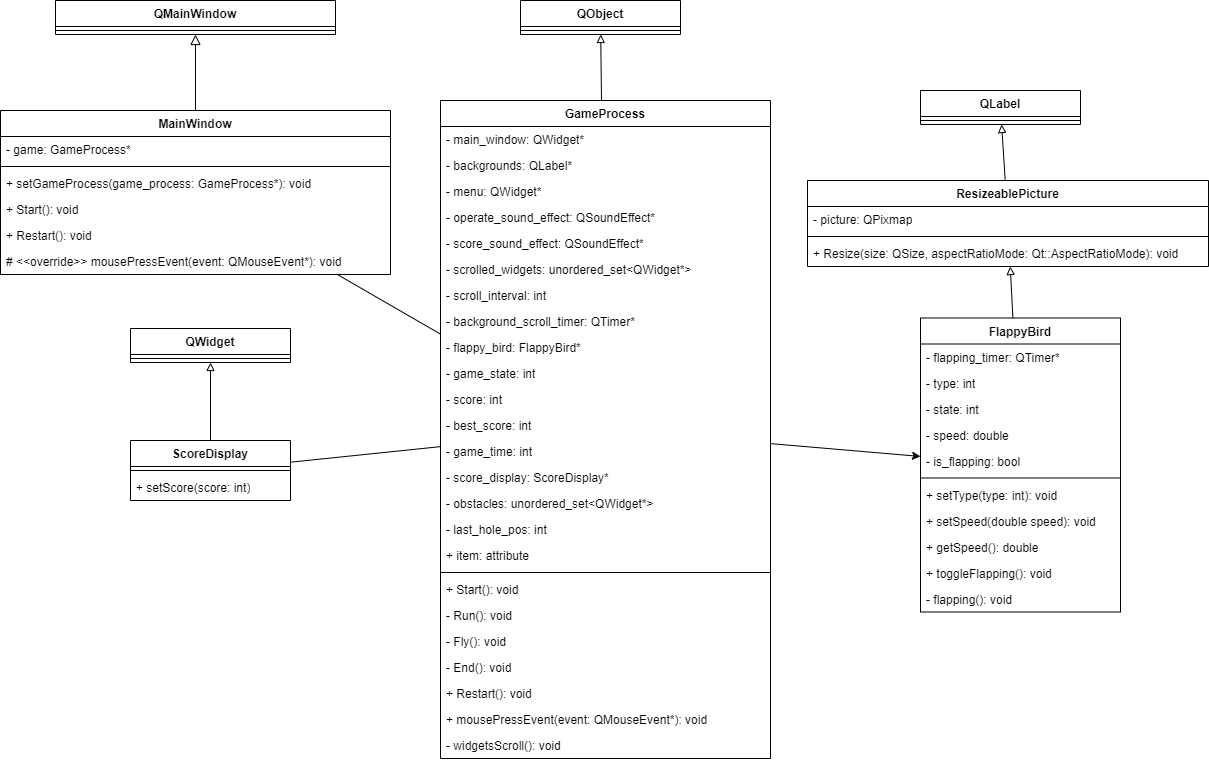

The diagram above was exported from draw.io. Its source (the exported page's mxGraphModel, read from the mxfile embedded in the PNG):
<mxGraphModel dx="1631" dy="916" grid="1" gridSize="10" guides="1" tooltips="1" connect="1" arrows="1" fold="1" page="1" pageScale="1" pageWidth="827" pageHeight="1169" math="0" shadow="0">
  <root>
    <mxCell id="0" />
    <mxCell id="1" parent="0" />
    <mxCell id="108" style="edgeStyle=none;html=1;endArrow=none;endFill=0;" edge="1" parent="1" source="2" target="27">
      <mxGeometry relative="1" as="geometry" />
    </mxCell>
    <mxCell id="2" value="MainWindow" style="swimlane;fontStyle=1;align=center;verticalAlign=top;childLayout=stackLayout;horizontal=1;startSize=26;horizontalStack=0;resizeParent=1;resizeParentMax=0;resizeLast=0;collapsible=1;marginBottom=0;whiteSpace=wrap;html=1;" parent="1" vertex="1">
      <mxGeometry x="20" y="230" width="390" height="164" as="geometry" />
    </mxCell>
    <mxCell id="3" value="- game: GameProcess*" style="text;strokeColor=none;fillColor=none;align=left;verticalAlign=top;spacingLeft=4;spacingRight=4;overflow=hidden;rotatable=0;points=[[0,0.5],[1,0.5]];portConstraint=eastwest;whiteSpace=wrap;html=1;" parent="2" vertex="1">
      <mxGeometry y="26" width="390" height="26" as="geometry" />
    </mxCell>
    <mxCell id="4" value="" style="line;strokeWidth=1;fillColor=none;align=left;verticalAlign=middle;spacingTop=-1;spacingLeft=3;spacingRight=3;rotatable=0;labelPosition=right;points=[];portConstraint=eastwest;strokeColor=inherit;" parent="2" vertex="1">
      <mxGeometry y="52" width="390" height="8" as="geometry" />
    </mxCell>
    <mxCell id="5" value="+ setGameProcess(game_process&lt;span style=&quot;background-color: transparent;&quot;&gt;: GameProcess*): void&lt;/span&gt;" style="text;strokeColor=none;fillColor=none;align=left;verticalAlign=top;spacingLeft=4;spacingRight=4;overflow=hidden;rotatable=0;points=[[0,0.5],[1,0.5]];portConstraint=eastwest;whiteSpace=wrap;html=1;" parent="2" vertex="1">
      <mxGeometry y="60" width="390" height="26" as="geometry" />
    </mxCell>
    <mxCell id="61" value="+ Start(): void" style="text;strokeColor=none;fillColor=none;align=left;verticalAlign=top;spacingLeft=4;spacingRight=4;overflow=hidden;rotatable=0;points=[[0,0.5],[1,0.5]];portConstraint=eastwest;whiteSpace=wrap;html=1;" vertex="1" parent="2">
      <mxGeometry y="86" width="390" height="26" as="geometry" />
    </mxCell>
    <mxCell id="62" value="+ Restart(): void" style="text;strokeColor=none;fillColor=none;align=left;verticalAlign=top;spacingLeft=4;spacingRight=4;overflow=hidden;rotatable=0;points=[[0,0.5],[1,0.5]];portConstraint=eastwest;whiteSpace=wrap;html=1;" vertex="1" parent="2">
      <mxGeometry y="112" width="390" height="26" as="geometry" />
    </mxCell>
    <mxCell id="63" value="# &amp;lt;&amp;lt;override&amp;gt;&amp;gt; mousePressEvent(event: QMouseEvent*): void" style="text;strokeColor=none;fillColor=none;align=left;verticalAlign=top;spacingLeft=4;spacingRight=4;overflow=hidden;rotatable=0;points=[[0,0.5],[1,0.5]];portConstraint=eastwest;whiteSpace=wrap;html=1;" vertex="1" parent="2">
      <mxGeometry y="138" width="390" height="26" as="geometry" />
    </mxCell>
    <mxCell id="10" value="QMainWindow" style="swimlane;fontStyle=1;align=center;verticalAlign=top;childLayout=stackLayout;horizontal=1;startSize=26;horizontalStack=0;resizeParent=1;resizeParentMax=0;resizeLast=0;collapsible=1;marginBottom=0;whiteSpace=wrap;html=1;" parent="1" vertex="1">
      <mxGeometry x="75" y="120" width="280" height="34" as="geometry">
        <mxRectangle x="130" y="64" width="120" height="30" as="alternateBounds" />
      </mxGeometry>
    </mxCell>
    <mxCell id="12" value="" style="line;strokeWidth=1;fillColor=none;align=left;verticalAlign=middle;spacingTop=-1;spacingLeft=3;spacingRight=3;rotatable=0;labelPosition=right;points=[];portConstraint=eastwest;strokeColor=inherit;" parent="10" vertex="1">
      <mxGeometry y="26" width="280" height="8" as="geometry" />
    </mxCell>
    <mxCell id="89" style="edgeStyle=none;html=1;endArrow=block;endFill=0;" edge="1" parent="1" source="27" target="83">
      <mxGeometry relative="1" as="geometry" />
    </mxCell>
    <mxCell id="106" style="edgeStyle=none;html=1;" edge="1" parent="1" source="27" target="90">
      <mxGeometry relative="1" as="geometry" />
    </mxCell>
    <mxCell id="27" value="GameProcess" style="swimlane;fontStyle=1;align=center;verticalAlign=top;childLayout=stackLayout;horizontal=1;startSize=26;horizontalStack=0;resizeParent=1;resizeParentMax=0;resizeLast=0;collapsible=1;marginBottom=0;whiteSpace=wrap;html=1;" parent="1" vertex="1">
      <mxGeometry x="460" y="220" width="330" height="658" as="geometry" />
    </mxCell>
    <mxCell id="28" value="- main_window: QWidget*" style="text;strokeColor=none;fillColor=none;align=left;verticalAlign=top;spacingLeft=4;spacingRight=4;overflow=hidden;rotatable=0;points=[[0,0.5],[1,0.5]];portConstraint=eastwest;whiteSpace=wrap;html=1;" parent="27" vertex="1">
      <mxGeometry y="26" width="330" height="26" as="geometry" />
    </mxCell>
    <mxCell id="40" value="- backgrounds: QLabel*" style="text;strokeColor=none;fillColor=none;align=left;verticalAlign=top;spacingLeft=4;spacingRight=4;overflow=hidden;rotatable=0;points=[[0,0.5],[1,0.5]];portConstraint=eastwest;whiteSpace=wrap;html=1;" parent="27" vertex="1">
      <mxGeometry y="52" width="330" height="26" as="geometry" />
    </mxCell>
    <mxCell id="43" value="- menu: QWidget*" style="text;strokeColor=none;fillColor=none;align=left;verticalAlign=top;spacingLeft=4;spacingRight=4;overflow=hidden;rotatable=0;points=[[0,0.5],[1,0.5]];portConstraint=eastwest;whiteSpace=wrap;html=1;" parent="27" vertex="1">
      <mxGeometry y="78" width="330" height="26" as="geometry" />
    </mxCell>
    <mxCell id="69" value="- operate_sound_effect: QSoundEffect*" style="text;strokeColor=none;fillColor=none;align=left;verticalAlign=top;spacingLeft=4;spacingRight=4;overflow=hidden;rotatable=0;points=[[0,0.5],[1,0.5]];portConstraint=eastwest;whiteSpace=wrap;html=1;" vertex="1" parent="27">
      <mxGeometry y="104" width="330" height="26" as="geometry" />
    </mxCell>
    <mxCell id="70" value="- score_sound_effect: QSoundEffect*" style="text;strokeColor=none;fillColor=none;align=left;verticalAlign=top;spacingLeft=4;spacingRight=4;overflow=hidden;rotatable=0;points=[[0,0.5],[1,0.5]];portConstraint=eastwest;whiteSpace=wrap;html=1;" vertex="1" parent="27">
      <mxGeometry y="130" width="330" height="26" as="geometry" />
    </mxCell>
    <mxCell id="71" value="- scrolled_widgets: unordered_set&amp;lt;QWidget*&amp;gt;" style="text;strokeColor=none;fillColor=none;align=left;verticalAlign=top;spacingLeft=4;spacingRight=4;overflow=hidden;rotatable=0;points=[[0,0.5],[1,0.5]];portConstraint=eastwest;whiteSpace=wrap;html=1;" vertex="1" parent="27">
      <mxGeometry y="156" width="330" height="26" as="geometry" />
    </mxCell>
    <mxCell id="41" value="- scroll_interval: int" style="text;strokeColor=none;fillColor=none;align=left;verticalAlign=top;spacingLeft=4;spacingRight=4;overflow=hidden;rotatable=0;points=[[0,0.5],[1,0.5]];portConstraint=eastwest;whiteSpace=wrap;html=1;" parent="27" vertex="1">
      <mxGeometry y="182" width="330" height="26" as="geometry" />
    </mxCell>
    <mxCell id="42" value="- background_scroll_timer: QTimer*" style="text;strokeColor=none;fillColor=none;align=left;verticalAlign=top;spacingLeft=4;spacingRight=4;overflow=hidden;rotatable=0;points=[[0,0.5],[1,0.5]];portConstraint=eastwest;whiteSpace=wrap;html=1;" parent="27" vertex="1">
      <mxGeometry y="208" width="330" height="26" as="geometry" />
    </mxCell>
    <mxCell id="73" value="- flappy_bird: FlappyBird*" style="text;strokeColor=none;fillColor=none;align=left;verticalAlign=top;spacingLeft=4;spacingRight=4;overflow=hidden;rotatable=0;points=[[0,0.5],[1,0.5]];portConstraint=eastwest;whiteSpace=wrap;html=1;" vertex="1" parent="27">
      <mxGeometry y="234" width="330" height="26" as="geometry" />
    </mxCell>
    <mxCell id="74" value="- game_state: int" style="text;strokeColor=none;fillColor=none;align=left;verticalAlign=top;spacingLeft=4;spacingRight=4;overflow=hidden;rotatable=0;points=[[0,0.5],[1,0.5]];portConstraint=eastwest;whiteSpace=wrap;html=1;" vertex="1" parent="27">
      <mxGeometry y="260" width="330" height="26" as="geometry" />
    </mxCell>
    <mxCell id="76" value="- score: int" style="text;strokeColor=none;fillColor=none;align=left;verticalAlign=top;spacingLeft=4;spacingRight=4;overflow=hidden;rotatable=0;points=[[0,0.5],[1,0.5]];portConstraint=eastwest;whiteSpace=wrap;html=1;" vertex="1" parent="27">
      <mxGeometry y="286" width="330" height="26" as="geometry" />
    </mxCell>
    <mxCell id="77" value="- best_score: int" style="text;strokeColor=none;fillColor=none;align=left;verticalAlign=top;spacingLeft=4;spacingRight=4;overflow=hidden;rotatable=0;points=[[0,0.5],[1,0.5]];portConstraint=eastwest;whiteSpace=wrap;html=1;" vertex="1" parent="27">
      <mxGeometry y="312" width="330" height="26" as="geometry" />
    </mxCell>
    <mxCell id="78" value="- game_time: int" style="text;strokeColor=none;fillColor=none;align=left;verticalAlign=top;spacingLeft=4;spacingRight=4;overflow=hidden;rotatable=0;points=[[0,0.5],[1,0.5]];portConstraint=eastwest;whiteSpace=wrap;html=1;" vertex="1" parent="27">
      <mxGeometry y="338" width="330" height="26" as="geometry" />
    </mxCell>
    <mxCell id="79" value="- score_display: ScoreDisplay*" style="text;strokeColor=none;fillColor=none;align=left;verticalAlign=top;spacingLeft=4;spacingRight=4;overflow=hidden;rotatable=0;points=[[0,0.5],[1,0.5]];portConstraint=eastwest;whiteSpace=wrap;html=1;" vertex="1" parent="27">
      <mxGeometry y="364" width="330" height="26" as="geometry" />
    </mxCell>
    <mxCell id="80" value="- obstacles: unordered_set&amp;lt;QWidget*&amp;gt;" style="text;strokeColor=none;fillColor=none;align=left;verticalAlign=top;spacingLeft=4;spacingRight=4;overflow=hidden;rotatable=0;points=[[0,0.5],[1,0.5]];portConstraint=eastwest;whiteSpace=wrap;html=1;" vertex="1" parent="27">
      <mxGeometry y="390" width="330" height="26" as="geometry" />
    </mxCell>
    <mxCell id="81" value="- last_hole_pos: int" style="text;strokeColor=none;fillColor=none;align=left;verticalAlign=top;spacingLeft=4;spacingRight=4;overflow=hidden;rotatable=0;points=[[0,0.5],[1,0.5]];portConstraint=eastwest;whiteSpace=wrap;html=1;" vertex="1" parent="27">
      <mxGeometry y="416" width="330" height="26" as="geometry" />
    </mxCell>
    <mxCell id="82" value="+ item: attribute" style="text;strokeColor=none;fillColor=none;align=left;verticalAlign=top;spacingLeft=4;spacingRight=4;overflow=hidden;rotatable=0;points=[[0,0.5],[1,0.5]];portConstraint=eastwest;whiteSpace=wrap;html=1;" vertex="1" parent="27">
      <mxGeometry y="442" width="330" height="26" as="geometry" />
    </mxCell>
    <mxCell id="29" value="" style="line;strokeWidth=1;fillColor=none;align=left;verticalAlign=middle;spacingTop=-1;spacingLeft=3;spacingRight=3;rotatable=0;labelPosition=right;points=[];portConstraint=eastwest;strokeColor=inherit;" parent="27" vertex="1">
      <mxGeometry y="468" width="330" height="8" as="geometry" />
    </mxCell>
    <mxCell id="64" value="+ Start(): void" style="text;strokeColor=none;fillColor=none;align=left;verticalAlign=top;spacingLeft=4;spacingRight=4;overflow=hidden;rotatable=0;points=[[0,0.5],[1,0.5]];portConstraint=eastwest;whiteSpace=wrap;html=1;" vertex="1" parent="27">
      <mxGeometry y="476" width="330" height="26" as="geometry" />
    </mxCell>
    <mxCell id="65" value="- Run(): void" style="text;strokeColor=none;fillColor=none;align=left;verticalAlign=top;spacingLeft=4;spacingRight=4;overflow=hidden;rotatable=0;points=[[0,0.5],[1,0.5]];portConstraint=eastwest;whiteSpace=wrap;html=1;" vertex="1" parent="27">
      <mxGeometry y="502" width="330" height="26" as="geometry" />
    </mxCell>
    <mxCell id="75" value="- Fly(): void" style="text;strokeColor=none;fillColor=none;align=left;verticalAlign=top;spacingLeft=4;spacingRight=4;overflow=hidden;rotatable=0;points=[[0,0.5],[1,0.5]];portConstraint=eastwest;whiteSpace=wrap;html=1;" vertex="1" parent="27">
      <mxGeometry y="528" width="330" height="26" as="geometry" />
    </mxCell>
    <mxCell id="66" value="- End(): void" style="text;strokeColor=none;fillColor=none;align=left;verticalAlign=top;spacingLeft=4;spacingRight=4;overflow=hidden;rotatable=0;points=[[0,0.5],[1,0.5]];portConstraint=eastwest;whiteSpace=wrap;html=1;" vertex="1" parent="27">
      <mxGeometry y="554" width="330" height="26" as="geometry" />
    </mxCell>
    <mxCell id="67" value="+ Restart(): void" style="text;strokeColor=none;fillColor=none;align=left;verticalAlign=top;spacingLeft=4;spacingRight=4;overflow=hidden;rotatable=0;points=[[0,0.5],[1,0.5]];portConstraint=eastwest;whiteSpace=wrap;html=1;" vertex="1" parent="27">
      <mxGeometry y="580" width="330" height="26" as="geometry" />
    </mxCell>
    <mxCell id="68" value="+ mousePressEvent(event: QMouseEvent*): void" style="text;strokeColor=none;fillColor=none;align=left;verticalAlign=top;spacingLeft=4;spacingRight=4;overflow=hidden;rotatable=0;points=[[0,0.5],[1,0.5]];portConstraint=eastwest;whiteSpace=wrap;html=1;" vertex="1" parent="27">
      <mxGeometry y="606" width="330" height="26" as="geometry" />
    </mxCell>
    <mxCell id="72" value="- widgetsScroll(): void" style="text;strokeColor=none;fillColor=none;align=left;verticalAlign=top;spacingLeft=4;spacingRight=4;overflow=hidden;rotatable=0;points=[[0,0.5],[1,0.5]];portConstraint=eastwest;whiteSpace=wrap;html=1;" vertex="1" parent="27">
      <mxGeometry y="632" width="330" height="26" as="geometry" />
    </mxCell>
    <mxCell id="37" value="" style="endArrow=block;startArrow=none;endFill=0;startFill=0;endSize=8;html=1;verticalAlign=bottom;labelBackgroundColor=none;" parent="1" source="2" target="10" edge="1">
      <mxGeometry width="160" relative="1" as="geometry">
        <mxPoint x="260" y="210" as="sourcePoint" />
        <mxPoint x="420" y="210" as="targetPoint" />
      </mxGeometry>
    </mxCell>
    <mxCell id="44" value="ResizeablePicture" style="swimlane;fontStyle=1;align=center;verticalAlign=top;childLayout=stackLayout;horizontal=1;startSize=26;horizontalStack=0;resizeParent=1;resizeParentMax=0;resizeLast=0;collapsible=1;marginBottom=0;whiteSpace=wrap;html=1;" parent="1" vertex="1">
      <mxGeometry x="827" y="300" width="401" height="86" as="geometry" />
    </mxCell>
    <mxCell id="45" value="- picture: QPixmap" style="text;strokeColor=none;fillColor=none;align=left;verticalAlign=top;spacingLeft=4;spacingRight=4;overflow=hidden;rotatable=0;points=[[0,0.5],[1,0.5]];portConstraint=eastwest;whiteSpace=wrap;html=1;" parent="44" vertex="1">
      <mxGeometry y="26" width="401" height="26" as="geometry" />
    </mxCell>
    <mxCell id="46" value="" style="line;strokeWidth=1;fillColor=none;align=left;verticalAlign=middle;spacingTop=-1;spacingLeft=3;spacingRight=3;rotatable=0;labelPosition=right;points=[];portConstraint=eastwest;strokeColor=inherit;" parent="44" vertex="1">
      <mxGeometry y="52" width="401" height="8" as="geometry" />
    </mxCell>
    <mxCell id="47" value="+ Resize(size: QSize, aspectRatioMode: Qt::AspectRatioMode): void" style="text;strokeColor=none;fillColor=none;align=left;verticalAlign=top;spacingLeft=4;spacingRight=4;overflow=hidden;rotatable=0;points=[[0,0.5],[1,0.5]];portConstraint=eastwest;whiteSpace=wrap;html=1;" parent="44" vertex="1">
      <mxGeometry y="60" width="401" height="26" as="geometry" />
    </mxCell>
    <mxCell id="54" style="edgeStyle=none;html=1;endArrow=none;endFill=0;startArrow=block;startFill=0;" parent="1" source="48" target="44" edge="1">
      <mxGeometry relative="1" as="geometry" />
    </mxCell>
    <mxCell id="48" value="QLabel" style="swimlane;fontStyle=1;align=center;verticalAlign=top;childLayout=stackLayout;horizontal=1;startSize=26;horizontalStack=0;resizeParent=1;resizeParentMax=0;resizeLast=0;collapsible=1;marginBottom=0;whiteSpace=wrap;html=1;" parent="1" vertex="1">
      <mxGeometry x="940" y="210" width="160" height="34" as="geometry" />
    </mxCell>
    <mxCell id="50" value="" style="line;strokeWidth=1;fillColor=none;align=left;verticalAlign=middle;spacingTop=-1;spacingLeft=3;spacingRight=3;rotatable=0;labelPosition=right;points=[];portConstraint=eastwest;strokeColor=inherit;" parent="48" vertex="1">
      <mxGeometry y="26" width="160" height="8" as="geometry" />
    </mxCell>
    <mxCell id="83" value="QObject" style="swimlane;fontStyle=1;align=center;verticalAlign=top;childLayout=stackLayout;horizontal=1;startSize=26;horizontalStack=0;resizeParent=1;resizeParentMax=0;resizeLast=0;collapsible=1;marginBottom=0;whiteSpace=wrap;html=1;" vertex="1" parent="1">
      <mxGeometry x="540" y="120" width="160" height="34" as="geometry" />
    </mxCell>
    <mxCell id="85" value="" style="line;strokeWidth=1;fillColor=none;align=left;verticalAlign=middle;spacingTop=-1;spacingLeft=3;spacingRight=3;rotatable=0;labelPosition=right;points=[];portConstraint=eastwest;strokeColor=inherit;" vertex="1" parent="83">
      <mxGeometry y="26" width="160" height="8" as="geometry" />
    </mxCell>
    <mxCell id="107" style="edgeStyle=none;html=1;endArrow=block;endFill=0;" edge="1" parent="1" source="90" target="44">
      <mxGeometry relative="1" as="geometry" />
    </mxCell>
    <mxCell id="90" value="FlappyBird" style="swimlane;fontStyle=1;align=center;verticalAlign=top;childLayout=stackLayout;horizontal=1;startSize=26;horizontalStack=0;resizeParent=1;resizeParentMax=0;resizeLast=0;collapsible=1;marginBottom=0;whiteSpace=wrap;html=1;" vertex="1" parent="1">
      <mxGeometry x="940" y="437.5" width="200" height="294" as="geometry" />
    </mxCell>
    <mxCell id="98" value="- flapping_timer: QTimer*" style="text;strokeColor=none;fillColor=none;align=left;verticalAlign=top;spacingLeft=4;spacingRight=4;overflow=hidden;rotatable=0;points=[[0,0.5],[1,0.5]];portConstraint=eastwest;whiteSpace=wrap;html=1;" vertex="1" parent="90">
      <mxGeometry y="26" width="200" height="26" as="geometry" />
    </mxCell>
    <mxCell id="100" value="- type: int" style="text;strokeColor=none;fillColor=none;align=left;verticalAlign=top;spacingLeft=4;spacingRight=4;overflow=hidden;rotatable=0;points=[[0,0.5],[1,0.5]];portConstraint=eastwest;whiteSpace=wrap;html=1;" vertex="1" parent="90">
      <mxGeometry y="52" width="200" height="26" as="geometry" />
    </mxCell>
    <mxCell id="101" value="- state: int" style="text;strokeColor=none;fillColor=none;align=left;verticalAlign=top;spacingLeft=4;spacingRight=4;overflow=hidden;rotatable=0;points=[[0,0.5],[1,0.5]];portConstraint=eastwest;whiteSpace=wrap;html=1;" vertex="1" parent="90">
      <mxGeometry y="78" width="200" height="26" as="geometry" />
    </mxCell>
    <mxCell id="95" value="- speed: double" style="text;strokeColor=none;fillColor=none;align=left;verticalAlign=top;spacingLeft=4;spacingRight=4;overflow=hidden;rotatable=0;points=[[0,0.5],[1,0.5]];portConstraint=eastwest;whiteSpace=wrap;html=1;" vertex="1" parent="90">
      <mxGeometry y="104" width="200" height="26" as="geometry" />
    </mxCell>
    <mxCell id="99" value="- is_flapping: bool" style="text;strokeColor=none;fillColor=none;align=left;verticalAlign=top;spacingLeft=4;spacingRight=4;overflow=hidden;rotatable=0;points=[[0,0.5],[1,0.5]];portConstraint=eastwest;whiteSpace=wrap;html=1;" vertex="1" parent="90">
      <mxGeometry y="130" width="200" height="26" as="geometry" />
    </mxCell>
    <mxCell id="92" value="" style="line;strokeWidth=1;fillColor=none;align=left;verticalAlign=middle;spacingTop=-1;spacingLeft=3;spacingRight=3;rotatable=0;labelPosition=right;points=[];portConstraint=eastwest;strokeColor=inherit;" vertex="1" parent="90">
      <mxGeometry y="156" width="200" height="8" as="geometry" />
    </mxCell>
    <mxCell id="97" value="+ setType(type: int): void" style="text;strokeColor=none;fillColor=none;align=left;verticalAlign=top;spacingLeft=4;spacingRight=4;overflow=hidden;rotatable=0;points=[[0,0.5],[1,0.5]];portConstraint=eastwest;whiteSpace=wrap;html=1;" vertex="1" parent="90">
      <mxGeometry y="164" width="200" height="26" as="geometry" />
    </mxCell>
    <mxCell id="93" value="+ setSpeed(double speed): void" style="text;strokeColor=none;fillColor=none;align=left;verticalAlign=top;spacingLeft=4;spacingRight=4;overflow=hidden;rotatable=0;points=[[0,0.5],[1,0.5]];portConstraint=eastwest;whiteSpace=wrap;html=1;" vertex="1" parent="90">
      <mxGeometry y="190" width="200" height="26" as="geometry" />
    </mxCell>
    <mxCell id="102" value="+ getSpeed(): double" style="text;strokeColor=none;fillColor=none;align=left;verticalAlign=top;spacingLeft=4;spacingRight=4;overflow=hidden;rotatable=0;points=[[0,0.5],[1,0.5]];portConstraint=eastwest;whiteSpace=wrap;html=1;" vertex="1" parent="90">
      <mxGeometry y="216" width="200" height="26" as="geometry" />
    </mxCell>
    <mxCell id="103" value="+ toggleFlapping(): void" style="text;strokeColor=none;fillColor=none;align=left;verticalAlign=top;spacingLeft=4;spacingRight=4;overflow=hidden;rotatable=0;points=[[0,0.5],[1,0.5]];portConstraint=eastwest;whiteSpace=wrap;html=1;" vertex="1" parent="90">
      <mxGeometry y="242" width="200" height="26" as="geometry" />
    </mxCell>
    <mxCell id="104" value="- flapping(): void" style="text;strokeColor=none;fillColor=none;align=left;verticalAlign=top;spacingLeft=4;spacingRight=4;overflow=hidden;rotatable=0;points=[[0,0.5],[1,0.5]];portConstraint=eastwest;whiteSpace=wrap;html=1;" vertex="1" parent="90">
      <mxGeometry y="268" width="200" height="26" as="geometry" />
    </mxCell>
    <mxCell id="119" style="edgeStyle=none;html=1;endArrow=block;endFill=0;" edge="1" parent="1" source="109" target="113">
      <mxGeometry relative="1" as="geometry" />
    </mxCell>
    <mxCell id="120" style="edgeStyle=none;html=1;endArrow=none;endFill=0;" edge="1" parent="1" source="109" target="27">
      <mxGeometry relative="1" as="geometry" />
    </mxCell>
    <mxCell id="109" value="ScoreDisplay" style="swimlane;fontStyle=1;align=center;verticalAlign=top;childLayout=stackLayout;horizontal=1;startSize=26;horizontalStack=0;resizeParent=1;resizeParentMax=0;resizeLast=0;collapsible=1;marginBottom=0;whiteSpace=wrap;html=1;" vertex="1" parent="1">
      <mxGeometry x="150" y="560" width="160" height="60" as="geometry" />
    </mxCell>
    <mxCell id="111" value="" style="line;strokeWidth=1;fillColor=none;align=left;verticalAlign=middle;spacingTop=-1;spacingLeft=3;spacingRight=3;rotatable=0;labelPosition=right;points=[];portConstraint=eastwest;strokeColor=inherit;" vertex="1" parent="109">
      <mxGeometry y="26" width="160" height="8" as="geometry" />
    </mxCell>
    <mxCell id="112" value="+ setScore(score: int)" style="text;strokeColor=none;fillColor=none;align=left;verticalAlign=top;spacingLeft=4;spacingRight=4;overflow=hidden;rotatable=0;points=[[0,0.5],[1,0.5]];portConstraint=eastwest;whiteSpace=wrap;html=1;" vertex="1" parent="109">
      <mxGeometry y="34" width="160" height="26" as="geometry" />
    </mxCell>
    <mxCell id="113" value="QWidget" style="swimlane;fontStyle=1;align=center;verticalAlign=top;childLayout=stackLayout;horizontal=1;startSize=26;horizontalStack=0;resizeParent=1;resizeParentMax=0;resizeLast=0;collapsible=1;marginBottom=0;whiteSpace=wrap;html=1;" vertex="1" parent="1">
      <mxGeometry x="150" y="448" width="160" height="34" as="geometry" />
    </mxCell>
    <mxCell id="115" value="" style="line;strokeWidth=1;fillColor=none;align=left;verticalAlign=middle;spacingTop=-1;spacingLeft=3;spacingRight=3;rotatable=0;labelPosition=right;points=[];portConstraint=eastwest;strokeColor=inherit;" vertex="1" parent="113">
      <mxGeometry y="26" width="160" height="8" as="geometry" />
    </mxCell>
  </root>
</mxGraphModel>